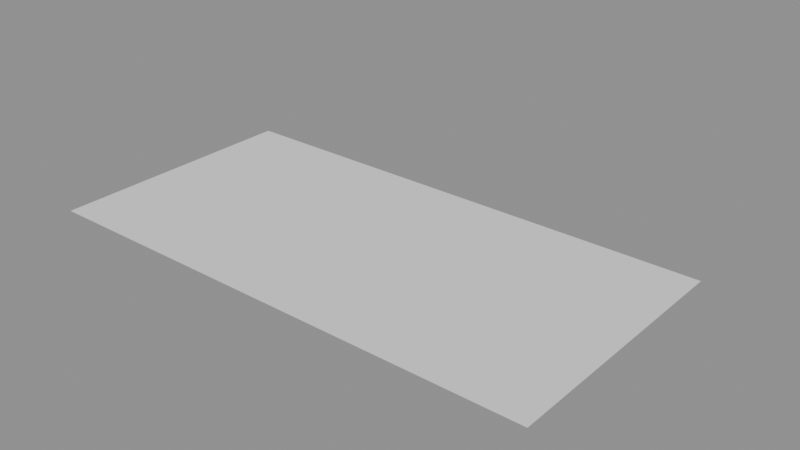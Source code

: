 # Source: twin_gates.blend  (saved by Blender 5.2.45; exported with 4.5.12 LTS)
import bpy
from mathutils import Matrix  # noqa: F401  (used for matrix-valued properties, if any)

bpy.ops.wm.read_factory_settings(use_empty=True)
scene = bpy.context.scene
scene.name = 'Scene'

# ---- collections
col_layout = bpy.data.collections.new('layout'); scene.collection.children.link(col_layout)

# ---- meshes
me_plane = bpy.data.meshes.new('Plane')
me_plane.from_pydata([(-0.5, -0.5, 0.0), (0.5, -0.5, 0.0), (-0.5, 0.5, 0.0), (0.5, 0.5, 0.0)], [], [(0, 1, 3, 2)])
_uv = me_plane.uv_layers.new(name='UVMap')
_uv.uv.foreach_set('vector', [0.0, 0.0, 1.0, 0.0, 1.0, 1.0, 0.0, 1.0])
me_plane.update()
me_kit_gate_rival = bpy.data.meshes.new('kit_gate_rival')
me_kit_gate_rival.from_pydata([], [], [])
me_kit_gate_rival.materials.append(None)
me_kit_gate_rival.update()
me_kit_gate_lane = bpy.data.meshes.new('kit_gate_lane')
me_kit_gate_lane.from_pydata([], [], [])
me_kit_gate_lane.materials.append(None)
me_kit_gate_lane.update()
me_kit_well = bpy.data.meshes.new('kit_well')
me_kit_well.from_pydata([], [], [])
me_kit_well.materials.append(None)
me_kit_well.update()
me_kit_bench_dikkeh = bpy.data.meshes.new('kit_bench_dikkeh')
me_kit_bench_dikkeh.from_pydata([], [], [])
me_kit_bench_dikkeh.materials.append(None)
me_kit_bench_dikkeh.update()
me_kit_lantern_wire_span = bpy.data.meshes.new('kit_lantern_wire_span')
me_kit_lantern_wire_span.from_pydata([], [], [])
me_kit_lantern_wire_span.materials.append(None)
me_kit_lantern_wire_span.update()
me_kit_lantern_wall = bpy.data.meshes.new('kit_lantern_wall')
me_kit_lantern_wall.from_pydata([], [], [])
me_kit_lantern_wall.materials.append(None)
me_kit_lantern_wall.update()
me_kit_wall_4m = bpy.data.meshes.new('kit_wall_4m')
me_kit_wall_4m.from_pydata([], [], [])
me_kit_wall_4m.materials.append(None)
me_kit_wall_4m.update()
me_kit_wall_window_grille = bpy.data.meshes.new('kit_wall_window_grille')
me_kit_wall_window_grille.from_pydata([], [], [])
me_kit_wall_window_grille.materials.append(None)
me_kit_wall_window_grille.update()
me_kit_mashrabiya_bay = bpy.data.meshes.new('kit_mashrabiya_bay')
me_kit_mashrabiya_bay.from_pydata([], [], [])
me_kit_mashrabiya_bay.materials.append(None)
me_kit_mashrabiya_bay.update()
me_kit_wall_arch = bpy.data.meshes.new('kit_wall_arch')
me_kit_wall_arch.from_pydata([], [], [])
me_kit_wall_arch.materials.append(None)
me_kit_wall_arch.update()
me_kit_wall_corner = bpy.data.meshes.new('kit_wall_corner')
me_kit_wall_corner.from_pydata([], [], [])
me_kit_wall_corner.materials.append(None)
me_kit_wall_corner.update()
me_kit_skyline_dome = bpy.data.meshes.new('kit_skyline_dome')
me_kit_skyline_dome.from_pydata([], [], [])
me_kit_skyline_dome.materials.append(None)
me_kit_skyline_dome.update()
me_kit_skyline_minaret = bpy.data.meshes.new('kit_skyline_minaret')
me_kit_skyline_minaret.from_pydata([], [], [])
me_kit_skyline_minaret.materials.append(None)
me_kit_skyline_minaret.update()
me_kit_cobble_tile_4m = bpy.data.meshes.new('kit_cobble_tile_4m')
me_kit_cobble_tile_4m.from_pydata([], [], [])
me_kit_cobble_tile_4m.materials.append(None)
me_kit_cobble_tile_4m.update()
me_kit_rubble = bpy.data.meshes.new('kit_rubble')
me_kit_rubble.from_pydata([], [], [])
me_kit_rubble.materials.append(None)
me_kit_rubble.update()
me_kit_sack_pile = bpy.data.meshes.new('kit_sack_pile')
me_kit_sack_pile.from_pydata([], [], [])
me_kit_sack_pile.materials.append(None)
me_kit_sack_pile.update()

# ---- curves / text
cu_path = bpy.data.curves.new('Path', 'CURVE')
cu_path.dimensions = '3D'
_sp = cu_path.splines.new('POLY'); _sp.points.add(7)
_sp.points.foreach_set('co', [74.0, 20.0, 0.2, 1.0, 30.0, 20.0, 0.2, 1.0, 30.0, 0.0, 0.2, 1.0, 0.0, 0.0, 0.2, 1.0, -30.0, 0.0, 0.2, 1.0, -30.0, 24.0, 0.2, 1.0, -64.0, 24.0, 0.2, 1.0, -64.0, -30.0, 0.2, 1.0])
cu_path.fill_mode = 'FULL'
cu_path_2 = bpy.data.curves.new('Path_2', 'CURVE')
cu_path_2.dimensions = '3D'
_sp = cu_path_2.splines.new('POLY'); _sp.points.add(8)
_sp.points.foreach_set('co', [74.0, -20.0, 0.2, 1.0, 40.0, -20.0, 0.2, 1.0, 40.0, -32.0, 0.2, 1.0, 0.0, -32.0, 0.2, 1.0, 0.0, 0.0, 0.2, 1.0, -30.0, 0.0, 0.2, 1.0, -30.0, 24.0, 0.2, 1.0, -64.0, 24.0, 0.2, 1.0, -64.0, -30.0, 0.2, 1.0])
cu_path_2.fill_mode = 'FULL'

# ---- objects
ob_path = bpy.data.objects.new('Path', cu_path)
ob_path_2 = bpy.data.objects.new('Path_2', cu_path_2)
ob_bounds = bpy.data.objects.new('Bounds', me_plane)
ob_playerspawn = bpy.data.objects.new('PlayerSpawn', None)
ob_spawn_1 = bpy.data.objects.new('Spawn_1', None)
ob_gate = bpy.data.objects.new('Gate', None)
ob_allyspot = bpy.data.objects.new('AllySpot', None)
ob_gate_rival_000 = bpy.data.objects.new('gate_rival.000', me_kit_gate_rival)
ob_gate_rival_001 = bpy.data.objects.new('gate_rival.001', me_kit_gate_rival)
ob_gate_lane_002 = bpy.data.objects.new('gate_lane.002', me_kit_gate_lane)
ob_well_003 = bpy.data.objects.new('well.003', me_kit_well)
ob_bench_dikkeh_004 = bpy.data.objects.new('bench_dikkeh.004', me_kit_bench_dikkeh)
ob_bench_dikkeh_005 = bpy.data.objects.new('bench_dikkeh.005', me_kit_bench_dikkeh)
ob_lantern_wire_span_006 = bpy.data.objects.new('lantern_wire_span.006', me_kit_lantern_wire_span)
ob_lantern_wire_span_007 = bpy.data.objects.new('lantern_wire_span.007', me_kit_lantern_wire_span)
ob_lantern_wire_span_008 = bpy.data.objects.new('lantern_wire_span.008', me_kit_lantern_wire_span)
ob_lantern_wall_009 = bpy.data.objects.new('lantern_wall.009', me_kit_lantern_wall)
ob_wall_4m_010 = bpy.data.objects.new('wall_4m.010', me_kit_wall_4m)
ob_wall_window_grille_011 = bpy.data.objects.new('wall_window_grille.011', me_kit_wall_window_grille)
ob_mashrabiya_bay_012 = bpy.data.objects.new('mashrabiya_bay.012', me_kit_mashrabiya_bay)
ob_wall_4m_013 = bpy.data.objects.new('wall_4m.013', me_kit_wall_4m)
ob_wall_arch_014 = bpy.data.objects.new('wall_arch.014', me_kit_wall_arch)
ob_wall_4m_015 = bpy.data.objects.new('wall_4m.015', me_kit_wall_4m)
ob_wall_4m_016 = bpy.data.objects.new('wall_4m.016', me_kit_wall_4m)
ob_wall_window_grille_017 = bpy.data.objects.new('wall_window_grille.017', me_kit_wall_window_grille)
ob_wall_corner_018 = bpy.data.objects.new('wall_corner.018', me_kit_wall_corner)
ob_skyline_dome_019 = bpy.data.objects.new('skyline_dome.019', me_kit_skyline_dome)
ob_skyline_minaret_020 = bpy.data.objects.new('skyline_minaret.020', me_kit_skyline_minaret)
ob_skyline_minaret_021 = bpy.data.objects.new('skyline_minaret.021', me_kit_skyline_minaret)
ob_cobble_tile_4m_022 = bpy.data.objects.new('cobble_tile_4m.022', me_kit_cobble_tile_4m)
ob_cobble_tile_4m_023 = bpy.data.objects.new('cobble_tile_4m.023', me_kit_cobble_tile_4m)
ob_rubble_024 = bpy.data.objects.new('rubble.024', me_kit_rubble)
ob_rubble_025 = bpy.data.objects.new('rubble.025', me_kit_rubble)
ob_rubble_026 = bpy.data.objects.new('rubble.026', me_kit_rubble)
ob_sack_pile_027 = bpy.data.objects.new('sack_pile.027', me_kit_sack_pile)
ob_sack_pile_028 = bpy.data.objects.new('sack_pile.028', me_kit_sack_pile)
ob_sack_pile_029 = bpy.data.objects.new('sack_pile.029', me_kit_sack_pile)
ob_sack_pile_030 = bpy.data.objects.new('sack_pile.030', me_kit_sack_pile)

# ---- transforms, parenting, visibility, modifiers, constraints
ob_path.location = (0.0, 0.0, 0.0)
ob_path_2.location = (0.0, 0.0, 0.0)
ob_bounds.location = (4.0, -2.0, -0.05)
ob_bounds.scale = (152.0, 76.0, 1.0)
ob_playerspawn.location = (-46.0, -12.0, 0.0)
ob_spawn_1.location = (74.0, 20.0, 0.0)
ob_gate.location = (-64.0, -30.0, 0.0)
ob_allyspot.location = (-14.0, 10.0, 0.0)
ob_gate_rival_000.location = (78.0, 20.0, 0.0)
ob_gate_rival_000.rotation_euler = (0.0, 0.0, -1.571)
ob_gate_rival_001.location = (78.0, -20.0, 0.0)
ob_gate_rival_001.rotation_euler = (0.0, 0.0, -1.571)
ob_gate_lane_002.location = (-64.0, -36.0, 0.0)
ob_gate_lane_002.rotation_euler = (0.0, 0.0, 3.142)
ob_well_003.location = (-14.0, -14.0, 0.0)
ob_bench_dikkeh_004.location = (-8.0, -20.0, 0.0)
ob_bench_dikkeh_004.rotation_euler = (0.0, 0.0, 1.571)
ob_bench_dikkeh_005.location = (-20.0, -20.0, 0.0)
ob_bench_dikkeh_005.rotation_euler = (0.0, 0.0, -1.571)
ob_lantern_wire_span_006.location = (30.0, 0.0, 0.0)
ob_lantern_wire_span_006.rotation_euler = (0.0, 0.0, 0.7854)
ob_lantern_wire_span_007.location = (0.0, -32.0, 0.0)
ob_lantern_wire_span_007.rotation_euler = (0.0, 0.0, -0.7854)
ob_lantern_wire_span_008.location = (-30.0, 24.0, 0.0)
ob_lantern_wire_span_008.rotation_euler = (0.0, 0.0, -0.7854)
ob_lantern_wall_009.location = (12.0, 7.0, 0.0)
ob_lantern_wall_009.rotation_euler = (0.0, 0.0, 3.142)
ob_wall_4m_010.location = (40.0, 37.0, 0.0)
ob_wall_4m_010.rotation_euler = (0.0, 0.0, 3.142)
ob_wall_window_grille_011.location = (24.0, 37.0, 0.0)
ob_wall_window_grille_011.rotation_euler = (0.0, 0.0, 3.142)
ob_mashrabiya_bay_012.location = (24.0, 36.0, 0.0)
ob_mashrabiya_bay_012.rotation_euler = (0.0, 0.0, 3.142)
ob_wall_4m_013.location = (8.0, 37.0, 0.0)
ob_wall_4m_013.rotation_euler = (0.0, 0.0, 3.142)
ob_wall_arch_014.location = (-8.0, 37.0, 0.0)
ob_wall_arch_014.rotation_euler = (0.0, 0.0, 3.142)
ob_wall_4m_015.location = (-24.0, 37.0, 0.0)
ob_wall_4m_015.rotation_euler = (0.0, 0.0, 3.142)
ob_wall_4m_016.location = (24.0, -41.0, 0.0)
ob_wall_window_grille_017.location = (8.0, -41.0, 0.0)
ob_wall_corner_018.location = (-8.0, -41.0, 0.0)
ob_skyline_dome_019.location = (-26.0, 62.0, 0.0)
ob_skyline_minaret_020.location = (46.0, 64.0, 0.0)
ob_skyline_minaret_021.location = (-60.0, 58.0, 0.0)
ob_cobble_tile_4m_022.location = (-6.0, -14.0, 0.0)
ob_cobble_tile_4m_023.location = (-22.0, -14.0, 0.0)
ob_rubble_024.location = (-44.17, -25.16, 0.0)
ob_rubble_024.rotation_euler = (0.0, 0.0, 2.83)
ob_rubble_024.scale = (0.9526, 0.9526, 0.9526)
ob_rubble_025.location = (-11.28, 25.6, 0.0)
ob_rubble_025.rotation_euler = (0.0, 0.0, 1.814)
ob_rubble_025.scale = (0.8716, 0.8716, 0.8716)
ob_rubble_026.location = (65.15, -1.053, 0.0)
ob_rubble_026.rotation_euler = (0.0, 0.0, 1.872)
ob_rubble_026.scale = (0.916, 0.916, 0.916)
ob_sack_pile_027.location = (55.16, -2.687, 0.0)
ob_sack_pile_027.rotation_euler = (0.0, 0.0, 3.174)
ob_sack_pile_027.scale = (1.4, 1.4, 1.4)
ob_sack_pile_028.location = (-40.93, 17.73, 0.0)
ob_sack_pile_028.rotation_euler = (0.0, 0.0, 4.273)
ob_sack_pile_028.scale = (1.4, 1.4, 1.4)
ob_sack_pile_029.location = (-55.49, -6.523, 0.0)
ob_sack_pile_029.rotation_euler = (0.0, 0.0, 3.662)
ob_sack_pile_029.scale = (1.4, 1.4, 1.4)
ob_sack_pile_030.location = (58.1, -30.2, 0.0)
ob_sack_pile_030.rotation_euler = (0.0, 0.0, 2.046)
ob_sack_pile_030.scale = (1.4, 1.4, 1.4)

# ---- collection membership
scene.collection.objects.link(ob_path)
scene.collection.objects.link(ob_path_2)
scene.collection.objects.link(ob_bounds)
scene.collection.objects.link(ob_playerspawn)
scene.collection.objects.link(ob_spawn_1)
scene.collection.objects.link(ob_gate)
scene.collection.objects.link(ob_allyspot)
col_layout.objects.link(ob_gate_rival_000)
col_layout.objects.link(ob_gate_rival_001)
col_layout.objects.link(ob_gate_lane_002)
col_layout.objects.link(ob_well_003)
col_layout.objects.link(ob_bench_dikkeh_004)
col_layout.objects.link(ob_bench_dikkeh_005)
col_layout.objects.link(ob_lantern_wire_span_006)
col_layout.objects.link(ob_lantern_wire_span_007)
col_layout.objects.link(ob_lantern_wire_span_008)
col_layout.objects.link(ob_lantern_wall_009)
col_layout.objects.link(ob_wall_4m_010)
col_layout.objects.link(ob_wall_window_grille_011)
col_layout.objects.link(ob_mashrabiya_bay_012)
col_layout.objects.link(ob_wall_4m_013)
col_layout.objects.link(ob_wall_arch_014)
col_layout.objects.link(ob_wall_4m_015)
col_layout.objects.link(ob_wall_4m_016)
col_layout.objects.link(ob_wall_window_grille_017)
col_layout.objects.link(ob_wall_corner_018)
col_layout.objects.link(ob_skyline_dome_019)
col_layout.objects.link(ob_skyline_minaret_020)
col_layout.objects.link(ob_skyline_minaret_021)
col_layout.objects.link(ob_cobble_tile_4m_022)
col_layout.objects.link(ob_cobble_tile_4m_023)
col_layout.objects.link(ob_rubble_024)
col_layout.objects.link(ob_rubble_025)
col_layout.objects.link(ob_rubble_026)
col_layout.objects.link(ob_sack_pile_027)
col_layout.objects.link(ob_sack_pile_028)
col_layout.objects.link(ob_sack_pile_029)
col_layout.objects.link(ob_sack_pile_030)

# ---- scene / render settings (as saved in the file)
scene.frame_start = 1; scene.frame_end = 250; scene.frame_set(1)
scene.render.engine = 'BLENDER_EEVEE_NEXT'
scene.render.bake_bias = 0.0
scene.render.bake_samples = 0
scene.render.compositor_device = 'GPU'
scene.eevee.use_volume_custom_range = False
scene.eevee.fast_gi_thickness_near = 0.1
scene.eevee.fast_gi_thickness_far = 0.0
scene.eevee.ray_tracing_options.screen_trace_thickness = 0.1
bpy.context.view_layer.update()

# ---- added for rendering (the .blend has no active camera and no usable light): camera, sun + grey world if the file has none
cam_auto = bpy.data.cameras.new('AutoCamera')
cam_auto.lens = 50.0
cam_auto.sensor_width = 36.0
cam_auto.clip_end = 2999.92
ob_auto_camera = bpy.data.objects.new('AutoCamera', cam_auto)
scene.collection.objects.link(ob_auto_camera)
ob_auto_camera.location = (174.936, -193.624, 136.949)
ob_auto_camera.rotation_euler = (1.09748, -7.21219e-08, 0.694738)
scene.camera = ob_auto_camera
light_auto_sun = bpy.data.lights.new('AutoSun', 'SUN')
light_auto_sun.energy = 3.0
light_auto_sun.angle = 0.0523599
ob_auto_sun = bpy.data.objects.new('AutoSun', light_auto_sun)
scene.collection.objects.link(ob_auto_sun)
ob_auto_sun.rotation_euler = (0.872665, 0.174533, 0.523599)
if scene.world is None:
    world_auto = bpy.data.worlds.new('AutoWorld')
    world_auto.color = (0.3, 0.3, 0.3)
    scene.world = world_auto
bpy.context.view_layer.update()
